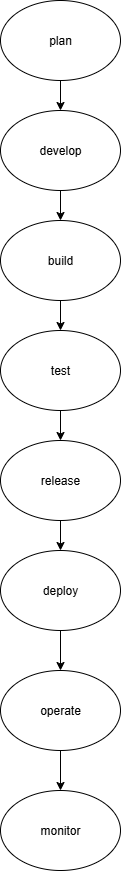

The diagram above was exported from draw.io. Its source (the exported page's mxGraphModel, read from the mxfile embedded in the PNG):
<mxGraphModel dx="1042" dy="562" grid="1" gridSize="10" guides="1" tooltips="1" connect="1" arrows="1" fold="1" page="1" pageScale="1" pageWidth="827" pageHeight="1169" math="0" shadow="0">
  <root>
    <mxCell id="0" />
    <mxCell id="1" parent="0" />
    <mxCell id="BVOum3fS-PwP03zHMPb--9" value="" style="edgeStyle=orthogonalEdgeStyle;rounded=0;orthogonalLoop=1;jettySize=auto;html=1;" edge="1" parent="1" source="BVOum3fS-PwP03zHMPb--1" target="BVOum3fS-PwP03zHMPb--2">
      <mxGeometry relative="1" as="geometry" />
    </mxCell>
    <mxCell id="BVOum3fS-PwP03zHMPb--1" value="plan" style="ellipse;whiteSpace=wrap;html=1;" vertex="1" parent="1">
      <mxGeometry x="320" y="10" width="120" height="80" as="geometry" />
    </mxCell>
    <mxCell id="BVOum3fS-PwP03zHMPb--10" value="" style="edgeStyle=orthogonalEdgeStyle;rounded=0;orthogonalLoop=1;jettySize=auto;html=1;" edge="1" parent="1" source="BVOum3fS-PwP03zHMPb--2" target="BVOum3fS-PwP03zHMPb--3">
      <mxGeometry relative="1" as="geometry" />
    </mxCell>
    <mxCell id="BVOum3fS-PwP03zHMPb--2" value="develop" style="ellipse;whiteSpace=wrap;html=1;" vertex="1" parent="1">
      <mxGeometry x="320" y="120" width="120" height="80" as="geometry" />
    </mxCell>
    <mxCell id="BVOum3fS-PwP03zHMPb--11" value="" style="edgeStyle=orthogonalEdgeStyle;rounded=0;orthogonalLoop=1;jettySize=auto;html=1;" edge="1" parent="1" source="BVOum3fS-PwP03zHMPb--3" target="BVOum3fS-PwP03zHMPb--4">
      <mxGeometry relative="1" as="geometry" />
    </mxCell>
    <mxCell id="BVOum3fS-PwP03zHMPb--3" value="build" style="ellipse;whiteSpace=wrap;html=1;" vertex="1" parent="1">
      <mxGeometry x="320" y="230" width="120" height="80" as="geometry" />
    </mxCell>
    <mxCell id="BVOum3fS-PwP03zHMPb--12" value="" style="edgeStyle=orthogonalEdgeStyle;rounded=0;orthogonalLoop=1;jettySize=auto;html=1;" edge="1" parent="1" source="BVOum3fS-PwP03zHMPb--4" target="BVOum3fS-PwP03zHMPb--5">
      <mxGeometry relative="1" as="geometry" />
    </mxCell>
    <mxCell id="BVOum3fS-PwP03zHMPb--4" value="test" style="ellipse;whiteSpace=wrap;html=1;" vertex="1" parent="1">
      <mxGeometry x="320" y="340" width="120" height="80" as="geometry" />
    </mxCell>
    <mxCell id="BVOum3fS-PwP03zHMPb--13" value="" style="edgeStyle=orthogonalEdgeStyle;rounded=0;orthogonalLoop=1;jettySize=auto;html=1;" edge="1" parent="1" source="BVOum3fS-PwP03zHMPb--5" target="BVOum3fS-PwP03zHMPb--6">
      <mxGeometry relative="1" as="geometry" />
    </mxCell>
    <mxCell id="BVOum3fS-PwP03zHMPb--5" value="release" style="ellipse;whiteSpace=wrap;html=1;" vertex="1" parent="1">
      <mxGeometry x="320" y="450" width="120" height="80" as="geometry" />
    </mxCell>
    <mxCell id="BVOum3fS-PwP03zHMPb--14" value="" style="edgeStyle=orthogonalEdgeStyle;rounded=0;orthogonalLoop=1;jettySize=auto;html=1;" edge="1" parent="1" source="BVOum3fS-PwP03zHMPb--6" target="BVOum3fS-PwP03zHMPb--8">
      <mxGeometry relative="1" as="geometry" />
    </mxCell>
    <mxCell id="BVOum3fS-PwP03zHMPb--6" value="deploy" style="ellipse;whiteSpace=wrap;html=1;" vertex="1" parent="1">
      <mxGeometry x="320" y="560" width="120" height="80" as="geometry" />
    </mxCell>
    <mxCell id="BVOum3fS-PwP03zHMPb--16" value="" style="edgeStyle=orthogonalEdgeStyle;rounded=0;orthogonalLoop=1;jettySize=auto;html=1;" edge="1" parent="1" source="BVOum3fS-PwP03zHMPb--8" target="BVOum3fS-PwP03zHMPb--15">
      <mxGeometry relative="1" as="geometry" />
    </mxCell>
    <mxCell id="BVOum3fS-PwP03zHMPb--8" value="operate" style="ellipse;whiteSpace=wrap;html=1;" vertex="1" parent="1">
      <mxGeometry x="320" y="680" width="120" height="80" as="geometry" />
    </mxCell>
    <mxCell id="BVOum3fS-PwP03zHMPb--15" value="monitor" style="ellipse;whiteSpace=wrap;html=1;" vertex="1" parent="1">
      <mxGeometry x="320" y="800" width="120" height="80" as="geometry" />
    </mxCell>
  </root>
</mxGraphModel>